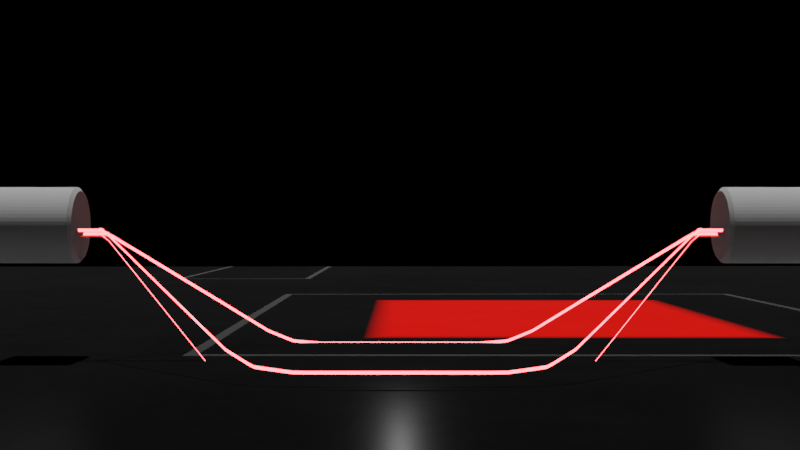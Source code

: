 # Source: elec.blend  (saved by Blender 2.83.20; exported with 4.5.12 LTS)
import bpy
from mathutils import Matrix  # noqa: F401  (used for matrix-valued properties, if any)

bpy.ops.wm.read_factory_settings(use_empty=True)
scene = bpy.context.scene
scene.name = 'Scene'

# ---- collections
col_collection = bpy.data.collections.new('Collection'); scene.collection.children.link(col_collection)

# ---- materials (node trees are filled in below, after node groups)
mat_shadeless_009 = bpy.data.materials.new('shadeless.009')
mat_shadeless_009.use_transparent_shadow = False
mat_procedural_abstract_sci_fi_panels = bpy.data.materials.new('Procedural Abstract Sci-Fi Panels')
mat_procedural_abstract_sci_fi_panels.displacement_method = 'BOTH'
mat_procedural_abstract_sci_fi_panels.alpha_threshold = 0.0
mat_procedural_abstract_sci_fi_panels.use_transparent_shadow = False
mat_procedural_abstract_sci_fi_panels.line_color = (0.0, 0.0, 0.0, 1.0)

# ---- material node trees
mat_shadeless_009.use_nodes = True; mat_shadeless_009.node_tree.nodes.clear()
_N = mat_shadeless_009.node_tree.nodes; _L = mat_shadeless_009.node_tree.links
n0 = _N.new('ShaderNodeOutputMaterial'); n0.name = 'Material Output'; n0.location = (300, 300)
n1 = _N.new('ShaderNodeLightPath'); n1.name = 'Light Path'; n1.location = (-300, 400)
n2 = _N.new('ShaderNodeEmission'); n2.name = 'Emission'; n2.location = (-300, 0)
n2.inputs[0].default_value = (1.0, 0.02866, 0.0328, 1.0)
n2.inputs[1].default_value = 30.0
n3 = _N.new('ShaderNodeMixShader'); n3.name = 'Mix Shader'; n3.location = (0, 250)
_L.new(n1.outputs[0], n3.inputs[0])
_L.new(n2.outputs[0], n3.inputs[2])
_L.new(n3.outputs[0], n0.inputs[0])
n0.is_active_output = True
mat_procedural_abstract_sci_fi_panels.use_nodes = True; mat_procedural_abstract_sci_fi_panels.node_tree.nodes.clear()
_N = mat_procedural_abstract_sci_fi_panels.node_tree.nodes; _L = mat_procedural_abstract_sci_fi_panels.node_tree.links
n0 = _N.new('ShaderNodeDisplacement'); n0.name = 'Displacement'; n0.location = (736, 192)
n0.inputs[2].default_value = 0.2
n1 = _N.new('ShaderNodeTexVoronoi'); n1.name = 'Voronoi Texture'; n1.location = (574, 167)
n1.distance = 'CHEBYCHEV'
n1.inputs[2].default_value = 2.8
n1.inputs[6].default_value = 0.0
n2 = _N.new('ShaderNodeBsdfPrincipled'); n2.name = 'Principled BSDF'; n2.location = (493, 310)
n2.distribution = 'GGX'
n2.subsurface_method = 'BURLEY'
n2.inputs[1].default_value = 1.0
n2.inputs[2].default_value = 0.3
n2.inputs[3].default_value = 1.45
n2.inputs[13].default_value = 0.5682
n2.inputs[28].default_value = 1.0
n3 = _N.new('ShaderNodeValToRGB'); n3.name = 'ColorRamp'; n3.location = (-42, 65)
while len(n3.color_ramp.elements) > 1: n3.color_ramp.elements.remove(n3.color_ramp.elements[-1])
n3.color_ramp.elements[0].position = 0.5864; n3.color_ramp.elements[0].color = (0.0, 0.0, 0.0, 1.0)
_e = n3.color_ramp.elements.new(0.6045); _e.color = (1.0, 0.003214, 0.0, 1.0)
n4 = _N.new('ShaderNodeTexVoronoi'); n4.name = 'Voronoi Texture.001'; n4.location = (-395, 226)
n4.width = 241
n4.distance = 'CHEBYCHEV'
n4.inputs[2].default_value = 2.8
n4.inputs[6].default_value = 0.0
n5 = _N.new('ShaderNodeValToRGB'); n5.name = 'ColorRamp.001'; n5.location = (-47, 312)
n5.color_ramp.interpolation = 'CONSTANT'
while len(n5.color_ramp.elements) > 1: n5.color_ramp.elements.remove(n5.color_ramp.elements[-1])
n5.color_ramp.elements[0].position = 0.0; n5.color_ramp.elements[0].color = (0.0, 0.0, 0.0, 1.0)
_e = n5.color_ramp.elements.new(0.0); _e.color = (0.0, 0.0, 0.0, 1.0)
_e = n5.color_ramp.elements.new(0.4864); _e.color = (1.0, 0.9687, 0.8784, 1.0)
_e = n5.color_ramp.elements.new(0.4955); _e.color = (0.0, 0.0, 0.0, 1.0)
n6 = _N.new('ShaderNodeOutputMaterial'); n6.name = 'Material Output'; n6.location = (1099, 298)
n7 = _N.new('ShaderNodeMix'); n7.name = 'Mix'; n7.location = (273, 387)
n7.data_type = 'RGBA'
n7.blend_type = 'ADD'
n7.inputs[0].default_value = 0.2833
n8 = _N.new('ShaderNodeTexNoise'); n8.name = 'Noise Texture'; n8.location = (-137, -214)
n8.inputs[2].default_value = -1.1
n8.inputs[3].default_value = 11.7
n8.inputs[4].default_value = 1.0
_L.new(n2.outputs[0], n6.inputs[0])
_L.new(n0.outputs[0], n6.inputs[2])
_L.new(n1.outputs[1], n0.inputs[0])
_L.new(n4.outputs[0], n3.inputs[0])
_L.new(n3.outputs[0], n2.inputs[27])
_L.new(n4.outputs[0], n5.inputs[0])
_L.new(n5.outputs[0], n7.inputs[6])
_L.new(n7.outputs[2], n2.inputs[0])
_L.new(n8.outputs[0], n7.inputs[7])
n6.is_active_output = True

# ---- world
world_world = bpy.data.worlds.new('World'); scene.world = world_world
world_world.use_nodes = True; world_world.node_tree.nodes.clear()
_N = world_world.node_tree.nodes; _L = world_world.node_tree.links
n0 = _N.new('ShaderNodeOutputWorld'); n0.name = 'World Output'; n0.location = (300, 300)
n1 = _N.new('ShaderNodeBackground'); n1.name = 'Background'; n1.location = (10, 300)
n1.inputs[0].default_value = (0.0, 0.0, 0.0, 1.0)
_L.new(n1.outputs[0], n0.inputs[0])
n0.is_active_output = True
world_world.color = (0.05088, 0.05088, 0.05088)
world_world.use_sun_shadow = False
world_world.sun_shadow_jitter_overblur = 0.0

# ---- cameras
cam_camera_004 = bpy.data.cameras.new('Camera.004')

# ---- lights
light_point_006 = bpy.data.lights.new('Point.006', 'POINT')
light_point_006.transmission_factor = 0.0
light_point_006.energy = 3.033
light_point_006.shadow_soft_size = 0.025
light_point_006.shadow_maximum_resolution = 0.006
light_point_006.use_absolute_resolution = True
light_sun_001 = bpy.data.lights.new('Sun.001', 'SUN')
light_sun_001.transmission_factor = 0.0
light_sun_001.energy = 1.5
light_sun_001.shadow_soft_size = 0.0125

# ---- meshes
me_plane_018 = bpy.data.meshes.new('Plane.018')
me_plane_018.from_pydata([(-3.0, 0.0, 0.0), (3.0, 0.0, 0.0), (0.0, 0.0, 0.0), (-1.5, 0.0, 0.0), (1.5, 0.0, 0.0), (-2.25, 0.0, 0.0), (0.75, 0.0, 0.0), (-0.75, 0.0, 0.0), (2.25, 0.0, 0.0), (-2.625, 0.0, 0.0), (0.375, 0.0, 0.0), (-1.125, 0.0, 0.0), (1.875, 0.0, 0.0), (-1.875, 0.0, 0.0), (1.125, 0.0, 0.0), (-0.375, 0.0, 0.0), (2.625, 0.0, 0.0), (-2.812, 0.0, 0.0), (0.1875, 0.0, 0.0), (-1.312, 0.0, 0.0), (1.688, 0.0, 0.0), (-2.062, 0.0, 0.0), (0.9375, 0.0, 0.0), (-0.5625, 0.0, 0.0), (2.438, 0.0, 0.0), (-2.438, 0.0, 0.0), (0.5625, 0.0, 0.0), (-0.9375, 0.0, 0.0), (2.062, 0.0, 0.0), (-1.688, 0.0, 0.0), (1.312, 0.0, 0.0), (-0.1875, 0.0, 0.0), (2.812, 0.0, 0.0), (-2.906, 0.0, 0.0), (0.09375, 0.0, 0.0), (-1.406, 0.0, 0.0), (1.594, 0.0, 0.0), (-2.156, 0.0, 0.0), (0.8438, 0.0, 0.0), (-0.6562, 0.0, 0.0), (2.344, 0.0, 0.0), (-2.531, 0.0, 0.0), (0.4688, 0.0, 0.0), (-1.031, 0.0, 0.0), (1.969, 0.0, 0.0), (-1.781, 0.0, 0.0), (1.219, 0.0, 0.0), (-0.2812, 0.0, 0.0), (2.719, 0.0, 0.0), (-2.719, 0.0, 0.0), (0.2812, 0.0, 0.0), (-1.219, 0.0, 0.0), (1.781, 0.0, 0.0), (-1.969, 0.0, 0.0), (1.031, 0.0, 0.0), (-0.4688, 0.0, 0.0), (2.531, 0.0, 0.0), (-2.344, 0.0, 0.0), (0.6562, 0.0, 0.0), (-0.8438, 0.0, 0.0), (2.156, 0.0, 0.0), (-1.594, 0.0, 0.0), (1.406, 0.0, 0.0), (-0.09375, 0.0, 0.0), (2.906, 0.0, 0.0), (-3.0, 0.03348, 0.0), (3.0, 0.03348, 0.0), (0.0, 0.03348, 0.0), (-1.5, 0.03348, 0.0), (1.5, 0.03348, 0.0), (-2.25, 0.03348, 0.0), (0.75, 0.03348, 0.0), (-0.75, 0.03348, 0.0), (2.25, 0.03348, 0.0), (-2.625, 0.03348, 0.0), (0.375, 0.03348, 0.0), (-1.125, 0.03348, 0.0), (1.875, 0.03348, 0.0), (-1.875, 0.03348, 0.0), (1.125, 0.03348, 0.0), (-0.375, 0.03348, 0.0), (2.625, 0.03348, 0.0), (-2.812, 0.03348, 0.0), (0.1875, 0.03348, 0.0), (-1.312, 0.03348, 0.0), (1.688, 0.03348, 0.0), (-2.062, 0.03348, 0.0), (0.9375, 0.03348, 0.0), (-0.5625, 0.03348, 0.0), (2.438, 0.03348, 0.0), (-2.438, 0.03348, 0.0), (0.5625, 0.03348, 0.0), (-0.9375, 0.03348, 0.0), (2.062, 0.03348, 0.0), (-1.688, 0.03348, 0.0), (1.312, 0.03348, 0.0), (-0.1875, 0.03348, 0.0), (2.812, 0.03348, 0.0), (-2.906, 0.03348, 0.0), (0.09375, 0.03348, 0.0), (-1.406, 0.03348, 0.0), (1.594, 0.03348, 0.0), (-2.156, 0.03348, 0.0), (0.8438, 0.03348, 0.0), (-0.6562, 0.03348, 0.0), (2.344, 0.03348, 0.0), (-2.531, 0.03348, 0.0), (0.4688, 0.03348, 0.0), (-1.031, 0.03348, 0.0), (1.969, 0.03348, 0.0), (-1.781, 0.03348, 0.0), (1.219, 0.03348, 0.0), (-0.2812, 0.03348, 0.0), (2.719, 0.03348, 0.0), (-2.719, 0.03348, 0.0), (0.2812, 0.03348, 0.0), (-1.219, 0.03348, 0.0), (1.781, 0.03348, 0.0), (-1.969, 0.03348, 0.0), (1.031, 0.03348, 0.0), (-0.4688, 0.03348, 0.0), (2.531, 0.03348, 0.0), (-2.344, 0.03348, 0.0), (0.6562, 0.03348, 0.0), (-0.8438, 0.03348, 0.0), (2.156, 0.03348, 0.0), (-1.594, 0.03348, 0.0), (1.406, 0.03348, 0.0), (-0.09375, 0.03348, 0.0), (2.906, 0.03348, 0.0)], [], [(5, 57, 122, 70), (63, 31, 96, 128), (37, 5, 70, 102), (6, 58, 123, 71), (64, 32, 97, 129), (38, 6, 71, 103), (7, 59, 124, 72), (17, 33, 98, 82), (39, 7, 72, 104), (8, 60, 125, 73), (18, 34, 99, 83), (40, 8, 73, 105), (3, 61, 126, 68), (19, 35, 100, 84), (41, 9, 74, 106), (4, 62, 127, 69), (20, 36, 101, 85), (42, 10, 75, 107), (2, 63, 128, 67), (21, 37, 102, 86), (43, 11, 76, 108), (1, 64, 129, 66), (22, 38, 103, 87), (44, 12, 77, 109), (23, 39, 104, 88), (45, 13, 78, 110), (24, 40, 105, 89), (46, 14, 79, 111), (25, 41, 106, 90), (47, 15, 80, 112), (26, 42, 107, 91), (48, 16, 81, 113), (27, 43, 108, 92), (49, 17, 82, 114), (28, 44, 109, 93), (50, 18, 83, 115), (29, 45, 110, 94), (51, 19, 84, 116), (30, 46, 111, 95), (52, 20, 85, 117), (31, 47, 112, 96), (53, 21, 86, 118), (32, 48, 113, 97), (54, 22, 87, 119), (9, 49, 114, 74), (55, 23, 88, 120), (10, 50, 115, 75), (56, 24, 89, 121), (11, 51, 116, 76), (57, 25, 90, 122), (12, 52, 117, 77), (58, 26, 91, 123), (13, 53, 118, 78), (59, 27, 92, 124), (33, 0, 65, 98), (14, 54, 119, 79), (60, 28, 93, 125), (34, 2, 67, 99), (15, 55, 120, 80), (61, 29, 94, 126), (35, 3, 68, 100), (16, 56, 121, 81), (62, 30, 95, 127), (36, 4, 69, 101)])
_uv = me_plane_018.uv_layers.new(name='UVMap')
_uv.uv.foreach_set('vector', [0.0, 0.0, 0.0, 0.0, 0.0, 0.0, 0.0, 0.0, 0.0, 0.0, 0.0, 0.0, 0.0, 0.0, 0.0, 0.0, 0.0, 0.0, 0.0, 0.0, 0.0, 0.0, 0.0, 0.0, 0.0, 0.0, 0.0, 0.0, 0.0, 0.0, 0.0, 0.0, 0.0, 0.0, 0.0, 0.0, 0.0, 0.0, 0.0, 0.0, 0.0, 0.0, 0.0, 0.0, 0.0, 0.0, 0.0, 0.0, 0.0, 0.0, 0.0, 0.0, 0.0, 0.0, 0.0, 0.0, 0.0, 0.0, 0.0, 0.0, 0.0, 0.0, 0.0, 0.0, 0.0, 0.0, 0.0, 0.0, 0.0, 0.0, 0.0, 0.0, 0.0, 0.0, 0.0, 0.0, 0.0, 0.0, 0.0, 0.0, 0.0, 0.0, 0.0, 0.0, 0.0, 0.0, 0.0, 0.0, 0.0, 0.0, 0.0, 0.0, 0.0, 0.0, 0.0, 0.0, 0.0, 0.0, 0.0, 0.0, 0.0, 0.0, 0.0, 0.0, 0.0, 0.0, 0.0, 0.0, 0.0, 0.0, 0.0, 0.0, 0.0, 0.0, 0.0, 0.0, 0.0, 0.0, 0.0, 0.0, 0.0, 0.0, 0.0, 0.0, 0.0, 0.0, 0.0, 0.0, 0.0, 0.0, 0.0, 0.0, 0.0, 0.0, 0.0, 0.0, 0.0, 0.0, 0.0, 0.0, 0.0, 0.0, 0.0, 0.0, 0.0, 0.0, 0.0, 0.0, 0.0, 0.0, 0.0, 0.0, 0.0, 0.0, 0.0, 0.0, 0.0, 0.0, 0.0, 0.0, 0.0, 0.0, 0.0, 0.0, 0.0, 0.0, 0.0, 0.0, 0.0, 0.0, 0.0, 0.0, 0.0, 0.0, 0.0, 0.0, 0.0, 0.0, 0.0, 0.0, 0.0, 0.0, 0.0, 0.0, 0.0, 0.0, 0.0, 0.0, 0.0, 0.0, 0.0, 0.0, 0.0, 0.0, 0.0, 0.0, 0.0, 0.0, 0.0, 0.0, 0.0, 0.0, 0.0, 0.0, 0.0, 0.0, 0.0, 0.0, 0.0, 0.0, 0.0, 0.0, 0.0, 0.0, 0.0, 0.0, 0.0, 0.0, 0.0, 0.0, 0.0, 0.0, 0.0, 0.0, 0.0, 0.0, 0.0, 0.0, 0.0, 0.0, 0.0, 0.0, 0.0, 0.0, 0.0, 0.0, 0.0, 0.0, 0.0, 0.0, 0.0, 0.0, 0.0, 0.0, 0.0, 0.0, 0.0, 0.0, 0.0, 0.0, 0.0, 0.0, 0.0, 0.0, 0.0, 0.0, 0.0, 0.0, 0.0, 0.0, 0.0, 0.0, 0.0, 0.0, 0.0, 0.0, 0.0, 0.0, 0.0, 0.0, 0.0, 0.0, 0.0, 0.0, 0.0, 0.0, 0.0, 0.0, 0.0, 0.0, 0.0, 0.0, 0.0, 0.0, 0.0, 0.0, 0.0, 0.0, 0.0, 0.0, 0.0, 0.0, 0.0, 0.0, 0.0, 0.0, 0.0, 0.0, 0.0, 0.0, 0.0, 0.0, 0.0, 0.0, 0.0, 0.0, 0.0, 0.0, 0.0, 0.0, 0.0, 0.0, 0.0, 0.0, 0.0, 0.0, 0.0, 0.0, 0.0, 0.0, 0.0, 0.0, 0.0, 0.0, 0.0, 0.0, 0.0, 0.0, 0.0, 0.0, 0.0, 0.0, 0.0, 0.0, 0.0, 0.0, 0.0, 0.0, 0.0, 0.0, 0.0, 0.0, 0.0, 0.0, 0.0, 0.0, 0.0, 0.0, 0.0, 0.0, 0.0, 0.0, 0.0, 0.0, 0.0, 0.0, 0.0, 0.0, 0.0, 0.0, 0.0, 0.0, 0.0, 0.0, 0.0, 0.0, 0.0, 0.0, 0.0, 0.0, 0.0, 0.0, 0.0, 0.0, 0.0, 0.0, 0.0, 0.0, 0.0, 0.0, 0.0, 0.0, 0.0, 0.0, 0.0, 0.0, 0.0, 0.0, 0.0, 0.0, 0.0, 0.0, 0.0, 0.0, 0.0, 0.0, 0.0, 0.0, 0.0, 0.0, 0.0, 0.0, 0.0, 0.0, 0.0, 0.0, 0.0, 0.0, 0.0, 0.0, 0.0, 0.0, 0.0, 0.0, 0.0, 0.0, 0.0, 0.0, 0.0, 0.0, 0.0, 0.0, 0.0, 0.0, 0.0, 0.0, 0.0, 0.0, 0.0, 0.0, 0.0, 0.0, 0.0, 0.0, 0.0, 0.0, 0.0, 0.0, 0.0, 0.0, 0.0, 0.0, 0.0, 0.0, 0.0, 0.0, 0.0, 0.0, 0.0, 0.0, 0.0, 0.0, 0.0, 0.0, 0.0, 0.0, 0.0, 0.0, 0.0, 0.0, 0.0, 0.0, 0.0, 0.0, 0.0, 0.0, 0.0, 0.0, 0.0, 0.0, 0.0, 0.0, 0.0, 0.0, 0.0, 0.0, 0.0, 0.0, 0.0, 0.0, 0.0, 0.0, 0.0, 0.0, 0.0, 0.0, 0.0, 0.0, 0.0, 0.0, 0.0, 0.0, 0.0, 0.0, 0.0, 0.0, 0.0, 0.0, 0.0, 0.0, 0.0, 0.0, 0.0, 0.0, 0.0, 0.0, 0.0, 0.0, 0.0, 0.0, 0.0, 0.0])
me_plane_018.materials.append(mat_shadeless_009)
me_plane_018.use_remesh_fix_poles = True
me_plane_018.use_remesh_preserve_attributes = False
me_plane_018.use_mirror_vertex_groups = False
me_plane_018.update()
me_cylinder_018 = bpy.data.meshes.new('Cylinder.018')
me_cylinder_018.from_pydata([(0.0, 0.33, -0.33), (2.372e-05, 0.2969, 0.3597), (0.03235, 0.3284, -0.33), (0.02912, 0.2955, 0.3597), (0.06438, 0.3237, -0.33), (0.05794, 0.2912, 0.3597), (0.09579, 0.3158, -0.33), (0.0862, 0.2841, 0.3597), (0.1263, 0.3049, -0.33), (0.1136, 0.2743, 0.3597), (0.1556, 0.291, -0.33), (0.14, 0.2618, 0.3597), (0.1833, 0.2744, -0.33), (0.165, 0.2469, 0.3597), (0.2093, 0.2551, -0.33), (0.1884, 0.2295, 0.3597), (0.2333, 0.2333, -0.33), (0.21, 0.2099, 0.3597), (0.2551, 0.2093, -0.33), (0.2295, 0.1883, 0.3597), (0.2744, 0.1833, -0.33), (0.2469, 0.1649, 0.3597), (0.291, 0.1556, -0.33), (0.2619, 0.14, 0.3597), (0.3049, 0.1263, -0.33), (0.2743, 0.1136, 0.3597), (0.3158, 0.09579, -0.33), (0.2841, 0.08618, 0.3597), (0.3237, 0.06438, -0.33), (0.2912, 0.05792, 0.3597), (0.3284, 0.03235, -0.33), (0.2955, 0.0291, 0.3597), (0.33, -5.376e-08, -0.33), (0.2969, -5.383e-08, 0.3597), (0.3284, -0.03235, -0.33), (0.2955, -0.0291, 0.3597), (0.3237, -0.06438, -0.33), (0.2912, -0.05792, 0.3597), (0.3158, -0.09579, -0.33), (0.2841, -0.08618, 0.3597), (0.3049, -0.1263, -0.33), (0.2743, -0.1136, 0.3597), (0.291, -0.1556, -0.33), (0.2619, -0.14, 0.3597), (0.2744, -0.1833, -0.33), (0.2469, -0.1649, 0.3597), (0.2551, -0.2093, -0.33), (0.2295, -0.1883, 0.3597), (0.2333, -0.2333, -0.33), (0.21, -0.2099, 0.3597), (0.2093, -0.2551, -0.33), (0.1884, -0.2295, 0.3597), (0.1833, -0.2744, -0.33), (0.165, -0.2469, 0.3597), (0.1556, -0.291, -0.33), (0.14, -0.2618, 0.3597), (0.1263, -0.3049, -0.33), (0.1136, -0.2743, 0.3597), (0.09579, -0.3158, -0.33), (0.0862, -0.2841, 0.3597), (0.06438, -0.3237, -0.33), (0.05794, -0.2912, 0.3597), (0.03235, -0.3284, -0.33), (0.02912, -0.2955, 0.3597), (-2.649e-07, -0.33, -0.33), (2.344e-05, -0.2969, 0.3597), (-0.03235, -0.3284, -0.33), (-0.02908, -0.2955, 0.3597), (-0.06438, -0.3237, -0.33), (-0.0579, -0.2912, 0.3597), (-0.09579, -0.3158, -0.33), (-0.08616, -0.2841, 0.3597), (-0.1263, -0.3049, -0.33), (-0.1136, -0.2743, 0.3597), (-0.1556, -0.291, -0.33), (-0.1399, -0.2618, 0.3597), (-0.1833, -0.2744, -0.33), (-0.1649, -0.2468, 0.3597), (-0.2094, -0.2551, -0.33), (-0.1883, -0.2295, 0.3597), (-0.2333, -0.2333, -0.33), (-0.2099, -0.2099, 0.3597), (-0.2551, -0.2093, -0.33), (-0.2295, -0.1883, 0.3597), (-0.2744, -0.1833, -0.33), (-0.2468, -0.1649, 0.3597), (-0.291, -0.1556, -0.33), (-0.2618, -0.14, 0.3597), (-0.3049, -0.1263, -0.33), (-0.2743, -0.1136, 0.3597), (-0.3158, -0.09579, -0.33), (-0.2841, -0.08618, 0.3597), (-0.3237, -0.06438, -0.33), (-0.2912, -0.05792, 0.3597), (-0.3284, -0.03235, -0.33), (-0.2954, -0.0291, 0.3597), (-0.33, -1.534e-07, -0.33), (-0.2969, -1.534e-07, 0.3597), (-0.3284, 0.03235, -0.33), (-0.2954, 0.0291, 0.3597), (-0.3237, 0.06438, -0.33), (-0.2912, 0.05792, 0.3597), (-0.3158, 0.09579, -0.33), (-0.2841, 0.08618, 0.3597), (-0.3049, 0.1263, -0.33), (-0.2743, 0.1136, 0.3597), (-0.291, 0.1556, -0.33), (-0.2618, 0.1399, 0.3597), (-0.2744, 0.1833, -0.33), (-0.2468, 0.1649, 0.3597), (-0.2551, 0.2093, -0.33), (-0.2295, 0.1883, 0.3597), (-0.2333, 0.2333, -0.33), (-0.2099, 0.2099, 0.3597), (-0.2094, 0.2551, -0.33), (-0.1883, 0.2295, 0.3597), (-0.1833, 0.2744, -0.33), (-0.1649, 0.2468, 0.3597), (-0.1556, 0.291, -0.33), (-0.1399, 0.2618, 0.3597), (-0.1263, 0.3049, -0.33), (-0.1136, 0.2743, 0.3597), (-0.09579, 0.3158, -0.33), (-0.08616, 0.2841, 0.3597), (-0.06438, 0.3237, -0.33), (-0.0579, 0.2912, 0.3597), (-0.03235, 0.3284, -0.33), (-0.02908, 0.2955, 0.3597), (0.03235, 0.3284, 0.33), (0.0, 0.33, 0.33), (0.06438, 0.3237, 0.33), (0.09579, 0.3158, 0.33), (0.1263, 0.3049, 0.33), (0.1556, 0.291, 0.33), (0.1833, 0.2744, 0.33), (0.2093, 0.2551, 0.33), (0.2333, 0.2333, 0.33), (0.2551, 0.2093, 0.33), (0.2744, 0.1833, 0.33), (0.291, 0.1556, 0.33), (0.3049, 0.1263, 0.33), (0.3158, 0.09579, 0.33), (0.3237, 0.06438, 0.33), (0.3284, 0.03235, 0.33), (0.33, -5.376e-08, 0.33), (0.3284, -0.03235, 0.33), (0.3237, -0.06438, 0.33), (0.3158, -0.09579, 0.33), (0.3049, -0.1263, 0.33), (0.291, -0.1556, 0.33), (0.2744, -0.1833, 0.33), (0.2551, -0.2093, 0.33), (0.2333, -0.2333, 0.33), (0.2093, -0.2551, 0.33), (0.1833, -0.2744, 0.33), (0.1556, -0.291, 0.33), (0.1263, -0.3049, 0.33), (0.09579, -0.3158, 0.33), (0.06438, -0.3237, 0.33), (0.03235, -0.3284, 0.33), (-2.649e-07, -0.33, 0.33), (-0.03235, -0.3284, 0.33), (-0.06438, -0.3237, 0.33), (-0.09579, -0.3158, 0.33), (-0.1263, -0.3049, 0.33), (-0.1556, -0.291, 0.33), (-0.1833, -0.2744, 0.33), (-0.2094, -0.2551, 0.33), (-0.2333, -0.2333, 0.33), (-0.2551, -0.2093, 0.33), (-0.2744, -0.1833, 0.33), (-0.291, -0.1556, 0.33), (-0.3049, -0.1263, 0.33), (-0.3158, -0.09579, 0.33), (-0.3237, -0.06438, 0.33), (-0.3284, -0.03235, 0.33), (-0.33, -1.534e-07, 0.33), (-0.3284, 0.03235, 0.33), (-0.3237, 0.06438, 0.33), (-0.3158, 0.09579, 0.33), (-0.3049, 0.1263, 0.33), (-0.291, 0.1556, 0.33), (-0.2744, 0.1833, 0.33), (-0.2551, 0.2093, 0.33), (-0.2333, 0.2333, 0.33), (-0.2094, 0.2551, 0.33), (-0.1833, 0.2744, 0.33), (-0.1556, 0.291, 0.33), (-0.1263, 0.3049, 0.33), (-0.09579, 0.3158, 0.33), (-0.06438, 0.3237, 0.33), (-0.03235, 0.3284, 0.33)], [], [(0, 129, 128, 2), (2, 128, 130, 4), (4, 130, 131, 6), (6, 131, 132, 8), (8, 132, 133, 10), (10, 133, 134, 12), (12, 134, 135, 14), (14, 135, 136, 16), (16, 136, 137, 18), (18, 137, 138, 20), (20, 138, 139, 22), (22, 139, 140, 24), (24, 140, 141, 26), (26, 141, 142, 28), (28, 142, 143, 30), (30, 143, 144, 32), (32, 144, 145, 34), (34, 145, 146, 36), (36, 146, 147, 38), (38, 147, 148, 40), (40, 148, 149, 42), (42, 149, 150, 44), (44, 150, 151, 46), (46, 151, 152, 48), (48, 152, 153, 50), (50, 153, 154, 52), (52, 154, 155, 54), (54, 155, 156, 56), (56, 156, 157, 58), (58, 157, 158, 60), (60, 158, 159, 62), (62, 159, 160, 64), (64, 160, 161, 66), (66, 161, 162, 68), (68, 162, 163, 70), (70, 163, 164, 72), (72, 164, 165, 74), (74, 165, 166, 76), (76, 166, 167, 78), (78, 167, 168, 80), (80, 168, 169, 82), (82, 169, 170, 84), (84, 170, 171, 86), (86, 171, 172, 88), (88, 172, 173, 90), (90, 173, 174, 92), (92, 174, 175, 94), (94, 175, 176, 96), (96, 176, 177, 98), (98, 177, 178, 100), (100, 178, 179, 102), (102, 179, 180, 104), (104, 180, 181, 106), (106, 181, 182, 108), (108, 182, 183, 110), (110, 183, 184, 112), (112, 184, 185, 114), (114, 185, 186, 116), (116, 186, 187, 118), (118, 187, 188, 120), (120, 188, 189, 122), (122, 189, 190, 124), (3, 1, 127, 125, 123, 121, 119, 117, 115, 113, 111, 109, 107, 105, 103, 101, 99, 97, 95, 93, 91, 89, 87, 85, 83, 81, 79, 77, 75, 73, 71, 69, 67, 65, 63, 61, 59, 57, 55, 53, 51, 49, 47, 45, 43, 41, 39, 37, 35, 33, 31, 29, 27, 25, 23, 21, 19, 17, 15, 13, 11, 9, 7, 5), (124, 190, 191, 126), (126, 191, 129, 0), (0, 2, 4, 6, 8, 10, 12, 14, 16, 18, 20, 22, 24, 26, 28, 30, 32, 34, 36, 38, 40, 42, 44, 46, 48, 50, 52, 54, 56, 58, 60, 62, 64, 66, 68, 70, 72, 74, 76, 78, 80, 82, 84, 86, 88, 90, 92, 94, 96, 98, 100, 102, 104, 106, 108, 110, 112, 114, 116, 118, 120, 122, 124, 126), (1, 3, 128, 129), (3, 5, 130, 128), (5, 7, 131, 130), (7, 9, 132, 131), (9, 11, 133, 132), (11, 13, 134, 133), (13, 15, 135, 134), (15, 17, 136, 135), (17, 19, 137, 136), (19, 21, 138, 137), (21, 23, 139, 138), (23, 25, 140, 139), (25, 27, 141, 140), (27, 29, 142, 141), (29, 31, 143, 142), (31, 33, 144, 143), (33, 35, 145, 144), (35, 37, 146, 145), (37, 39, 147, 146), (39, 41, 148, 147), (41, 43, 149, 148), (43, 45, 150, 149), (45, 47, 151, 150), (47, 49, 152, 151), (49, 51, 153, 152), (51, 53, 154, 153), (53, 55, 155, 154), (55, 57, 156, 155), (57, 59, 157, 156), (59, 61, 158, 157), (61, 63, 159, 158), (63, 65, 160, 159), (65, 67, 161, 160), (67, 69, 162, 161), (69, 71, 163, 162), (71, 73, 164, 163), (73, 75, 165, 164), (75, 77, 166, 165), (77, 79, 167, 166), (79, 81, 168, 167), (81, 83, 169, 168), (83, 85, 170, 169), (85, 87, 171, 170), (87, 89, 172, 171), (89, 91, 173, 172), (91, 93, 174, 173), (93, 95, 175, 174), (95, 97, 176, 175), (97, 99, 177, 176), (99, 101, 178, 177), (101, 103, 179, 178), (103, 105, 180, 179), (105, 107, 181, 180), (107, 109, 182, 181), (109, 111, 183, 182), (111, 113, 184, 183), (113, 115, 185, 184), (115, 117, 186, 185), (117, 119, 187, 186), (119, 121, 188, 187), (121, 123, 189, 188), (123, 125, 190, 189), (125, 127, 191, 190), (127, 1, 129, 191)])
_uv = me_cylinder_018.uv_layers.new(name='UVMap')
_uv.uv.foreach_set('vector', [1.0, 0.5, 1.0, 1.0, 0.9844, 1.0, 0.9844, 0.5, 0.9844, 0.5, 0.9844, 1.0, 0.9688, 1.0, 0.9688, 0.5, 0.9688, 0.5, 0.9688, 1.0, 0.9531, 1.0, 0.9531, 0.5, 0.9531, 0.5, 0.9531, 1.0, 0.9375, 1.0, 0.9375, 0.5, 0.9375, 0.5, 0.9375, 1.0, 0.9219, 1.0, 0.9219, 0.5, 0.9219, 0.5, 0.9219, 1.0, 0.9062, 1.0, 0.9062, 0.5, 0.9062, 0.5, 0.9062, 1.0, 0.8906, 1.0, 0.8906, 0.5, 0.8906, 0.5, 0.8906, 1.0, 0.875, 1.0, 0.875, 0.5, 0.875, 0.5, 0.875, 1.0, 0.8594, 1.0, 0.8594, 0.5, 0.8594, 0.5, 0.8594, 1.0, 0.8438, 1.0, 0.8438, 0.5, 0.8438, 0.5, 0.8438, 1.0, 0.8281, 1.0, 0.8281, 0.5, 0.8281, 0.5, 0.8281, 1.0, 0.8125, 1.0, 0.8125, 0.5, 0.8125, 0.5, 0.8125, 1.0, 0.7969, 1.0, 0.7969, 0.5, 0.7969, 0.5, 0.7969, 1.0, 0.7812, 1.0, 0.7812, 0.5, 0.7812, 0.5, 0.7812, 1.0, 0.7656, 1.0, 0.7656, 0.5, 0.7656, 0.5, 0.7656, 1.0, 0.75, 1.0, 0.75, 0.5, 0.75, 0.5, 0.75, 1.0, 0.7344, 1.0, 0.7344, 0.5, 0.7344, 0.5, 0.7344, 1.0, 0.7188, 1.0, 0.7188, 0.5, 0.7188, 0.5, 0.7188, 1.0, 0.7031, 1.0, 0.7031, 0.5, 0.7031, 0.5, 0.7031, 1.0, 0.6875, 1.0, 0.6875, 0.5, 0.6875, 0.5, 0.6875, 1.0, 0.6719, 1.0, 0.6719, 0.5, 0.6719, 0.5, 0.6719, 1.0, 0.6562, 1.0, 0.6562, 0.5, 0.6562, 0.5, 0.6562, 1.0, 0.6406, 1.0, 0.6406, 0.5, 0.6406, 0.5, 0.6406, 1.0, 0.625, 1.0, 0.625, 0.5, 0.625, 0.5, 0.625, 1.0, 0.6094, 1.0, 0.6094, 0.5, 0.6094, 0.5, 0.6094, 1.0, 0.5938, 1.0, 0.5938, 0.5, 0.5938, 0.5, 0.5938, 1.0, 0.5781, 1.0, 0.5781, 0.5, 0.5781, 0.5, 0.5781, 1.0, 0.5625, 1.0, 0.5625, 0.5, 0.5625, 0.5, 0.5625, 1.0, 0.5469, 1.0, 0.5469, 0.5, 0.5469, 0.5, 0.5469, 1.0, 0.5312, 1.0, 0.5312, 0.5, 0.5312, 0.5, 0.5312, 1.0, 0.5156, 1.0, 0.5156, 0.5, 0.5156, 0.5, 0.5156, 1.0, 0.5, 1.0, 0.5, 0.5, 0.5, 0.5, 0.5, 1.0, 0.4844, 1.0, 0.4844, 0.5, 0.4844, 0.5, 0.4844, 1.0, 0.4688, 1.0, 0.4688, 0.5, 0.4688, 0.5, 0.4688, 1.0, 0.4531, 1.0, 0.4531, 0.5, 0.4531, 0.5, 0.4531, 1.0, 0.4375, 1.0, 0.4375, 0.5, 0.4375, 0.5, 0.4375, 1.0, 0.4219, 1.0, 0.4219, 0.5, 0.4219, 0.5, 0.4219, 1.0, 0.4062, 1.0, 0.4062, 0.5, 0.4062, 0.5, 0.4062, 1.0, 0.3906, 1.0, 0.3906, 0.5, 0.3906, 0.5, 0.3906, 1.0, 0.375, 1.0, 0.375, 0.5, 0.375, 0.5, 0.375, 1.0, 0.3594, 1.0, 0.3594, 0.5, 0.3594, 0.5, 0.3594, 1.0, 0.3438, 1.0, 0.3438, 0.5, 0.3438, 0.5, 0.3438, 1.0, 0.3281, 1.0, 0.3281, 0.5, 0.3281, 0.5, 0.3281, 1.0, 0.3125, 1.0, 0.3125, 0.5, 0.3125, 0.5, 0.3125, 1.0, 0.2969, 1.0, 0.2969, 0.5, 0.2969, 0.5, 0.2969, 1.0, 0.2812, 1.0, 0.2812, 0.5, 0.2812, 0.5, 0.2812, 1.0, 0.2656, 1.0, 0.2656, 0.5, 0.2656, 0.5, 0.2656, 1.0, 0.25, 1.0, 0.25, 0.5, 0.25, 0.5, 0.25, 1.0, 0.2344, 1.0, 0.2344, 0.5, 0.2344, 0.5, 0.2344, 1.0, 0.2188, 1.0, 0.2188, 0.5, 0.2188, 0.5, 0.2188, 1.0, 0.2031, 1.0, 0.2031, 0.5, 0.2031, 0.5, 0.2031, 1.0, 0.1875, 1.0, 0.1875, 0.5, 0.1875, 0.5, 0.1875, 1.0, 0.1719, 1.0, 0.1719, 0.5, 0.1719, 0.5, 0.1719, 1.0, 0.1562, 1.0, 0.1562, 0.5, 0.1562, 0.5, 0.1562, 1.0, 0.1406, 1.0, 0.1406, 0.5, 0.1406, 0.5, 0.1406, 1.0, 0.125, 1.0, 0.125, 0.5, 0.125, 0.5, 0.125, 1.0, 0.1094, 1.0, 0.1094, 0.5, 0.1094, 0.5, 0.1094, 1.0, 0.09375, 1.0, 0.09375, 0.5, 0.09375, 0.5, 0.09375, 1.0, 0.07812, 1.0, 0.07812, 0.5, 0.07812, 0.5, 0.07812, 1.0, 0.0625, 1.0, 0.0625, 0.5, 0.0625, 0.5, 0.0625, 1.0, 0.04688, 1.0, 0.04688, 0.5, 0.04688, 0.5, 0.04688, 1.0, 0.03125, 1.0, 0.03125, 0.5, 0.2712, 0.4649, 0.25, 0.4659, 0.2288, 0.4649, 0.2079, 0.4618, 0.1873, 0.4566, 0.1674, 0.4495, 0.1482, 0.4404, 0.13, 0.4295, 0.113, 0.4169, 0.09732, 0.4027, 0.08309, 0.387, 0.07047, 0.37, 0.05958, 0.3518, 0.05052, 0.3326, 0.04338, 0.3127, 0.03823, 0.2921, 0.03512, 0.2712, 0.03408, 0.25, 0.03512, 0.2288, 0.03823, 0.2079, 0.04338, 0.1873, 0.05052, 0.1674, 0.05958, 0.1482, 0.07047, 0.13, 0.08309, 0.113, 0.09732, 0.09732, 0.113, 0.0831, 0.13, 0.07047, 0.1482, 0.05958, 0.1674, 0.05052, 0.1873, 0.04338, 0.2079, 0.03823, 0.2288, 0.03512, 0.25, 0.03408, 0.2712, 0.03512, 0.2921, 0.03823, 0.3127, 0.04338, 0.3326, 0.05052, 0.3518, 0.05958, 0.37, 0.07047, 0.387, 0.0831, 0.4027, 0.09732, 0.4169, 0.113, 0.4295, 0.13, 0.4404, 0.1482, 0.4495, 0.1674, 0.4566, 0.1873, 0.4618, 0.2079, 0.4649, 0.2288, 0.4659, 0.25, 0.4649, 0.2712, 0.4618, 0.2921, 0.4566, 0.3127, 0.4495, 0.3326, 0.4404, 0.3518, 0.4295, 0.37, 0.4169, 0.387, 0.4027, 0.4027, 0.387, 0.4169, 0.37, 0.4295, 0.3518, 0.4404, 0.3326, 0.4495, 0.3127, 0.4566, 0.2921, 0.4618, 0.03125, 0.5, 0.03125, 1.0, 0.01562, 1.0, 0.01562, 0.5, 0.01562, 0.5, 0.01562, 1.0, 0.0, 1.0, 0.0, 0.5, 0.75, 0.49, 0.7735, 0.4888, 0.7968, 0.4854, 0.8197, 0.4797, 0.8418, 0.4717, 0.8631, 0.4617, 0.8833, 0.4496, 0.9023, 0.4355, 0.9197, 0.4197, 0.9355, 0.4023, 0.9496, 0.3833, 0.9617, 0.3631, 0.9717, 0.3418, 0.9797, 0.3197, 0.9854, 0.2968, 0.9888, 0.2735, 0.99, 0.25, 0.9888, 0.2265, 0.9854, 0.2032, 0.9797, 0.1803, 0.9717, 0.1582, 0.9617, 0.1369, 0.9496, 0.1167, 0.9355, 0.09775, 0.9197, 0.08029, 0.9023, 0.06448, 0.8833, 0.05045, 0.8631, 0.03834, 0.8418, 0.02827, 0.8197, 0.02033, 0.7968, 0.01461, 0.7735, 0.01116, 0.75, 0.01, 0.7265, 0.01116, 0.7032, 0.01461, 0.6803, 0.02033, 0.6582, 0.02827, 0.6369, 0.03834, 0.6167, 0.05045, 0.5977, 0.06448, 0.5803, 0.08029, 0.5645, 0.09775, 0.5504, 0.1167, 0.5383, 0.1369, 0.5283, 0.1582, 0.5203, 0.1803, 0.5146, 0.2032, 0.5112, 0.2265, 0.51, 0.25, 0.5112, 0.2735, 0.5146, 0.2968, 0.5203, 0.3197, 0.5283, 0.3418, 0.5383, 0.3631, 0.5504, 0.3833, 0.5645, 0.4023, 0.5803, 0.4197, 0.5977, 0.4355, 0.6167, 0.4496, 0.6369, 0.4617, 0.6582, 0.4717, 0.6803, 0.4797, 0.7032, 0.4854, 0.7265, 0.4888, 0.25, 0.4659, 0.2712, 0.4649, 0.2735, 0.4888, 0.25, 0.49, 0.2712, 0.4649, 0.2921, 0.4618, 0.2968, 0.4854, 0.2735, 0.4888, 0.2921, 0.4618, 0.3127, 0.4566, 0.3197, 0.4797, 0.2968, 0.4854, 0.3127, 0.4566, 0.3326, 0.4495, 0.3418, 0.4717, 0.3197, 0.4797, 0.3326, 0.4495, 0.3518, 0.4404, 0.3631, 0.4617, 0.3418, 0.4717, 0.3518, 0.4404, 0.37, 0.4295, 0.3833, 0.4496, 0.3631, 0.4617, 0.37, 0.4295, 0.387, 0.4169, 0.4023, 0.4355, 0.3833, 0.4496, 0.387, 0.4169, 0.4027, 0.4027, 0.4197, 0.4197, 0.4023, 0.4355, 0.4027, 0.4027, 0.4169, 0.387, 0.4355, 0.4023, 0.4197, 0.4197, 0.4169, 0.387, 0.4295, 0.37, 0.4496, 0.3833, 0.4355, 0.4023, 0.4295, 0.37, 0.4404, 0.3518, 0.4617, 0.3631, 0.4496, 0.3833, 0.4404, 0.3518, 0.4495, 0.3326, 0.4717, 0.3418, 0.4617, 0.3631, 0.4495, 0.3326, 0.4566, 0.3127, 0.4797, 0.3197, 0.4717, 0.3418, 0.4566, 0.3127, 0.4618, 0.2921, 0.4854, 0.2968, 0.4797, 0.3197, 0.4618, 0.2921, 0.4649, 0.2712, 0.4888, 0.2735, 0.4854, 0.2968, 0.4649, 0.2712, 0.4659, 0.25, 0.49, 0.25, 0.4888, 0.2735, 0.4659, 0.25, 0.4649, 0.2288, 0.4888, 0.2265, 0.49, 0.25, 0.4649, 0.2288, 0.4618, 0.2079, 0.4854, 0.2032, 0.4888, 0.2265, 0.4618, 0.2079, 0.4566, 0.1873, 0.4797, 0.1803, 0.4854, 0.2032, 0.4566, 0.1873, 0.4495, 0.1674, 0.4717, 0.1582, 0.4797, 0.1803, 0.4495, 0.1674, 0.4404, 0.1482, 0.4617, 0.1369, 0.4717, 0.1582, 0.4404, 0.1482, 0.4295, 0.13, 0.4496, 0.1167, 0.4617, 0.1369, 0.4295, 0.13, 0.4169, 0.113, 0.4355, 0.09775, 0.4496, 0.1167, 0.4169, 0.113, 0.4027, 0.09732, 0.4197, 0.08029, 0.4355, 0.09775, 0.4027, 0.09732, 0.387, 0.0831, 0.4023, 0.06448, 0.4197, 0.08029, 0.387, 0.0831, 0.37, 0.07047, 0.3833, 0.05045, 0.4023, 0.06448, 0.37, 0.07047, 0.3518, 0.05958, 0.3631, 0.03834, 0.3833, 0.05045, 0.3518, 0.05958, 0.3326, 0.05052, 0.3418, 0.02827, 0.3631, 0.03834, 0.3326, 0.05052, 0.3127, 0.04338, 0.3197, 0.02033, 0.3418, 0.02827, 0.3127, 0.04338, 0.2921, 0.03823, 0.2968, 0.01461, 0.3197, 0.02033, 0.2921, 0.03823, 0.2712, 0.03512, 0.2735, 0.01116, 0.2968, 0.01461, 0.2712, 0.03512, 0.25, 0.03408, 0.25, 0.01, 0.2735, 0.01116, 0.25, 0.03408, 0.2288, 0.03512, 0.2265, 0.01116, 0.25, 0.01, 0.2288, 0.03512, 0.2079, 0.03823, 0.2032, 0.01461, 0.2265, 0.01116, 0.2079, 0.03823, 0.1873, 0.04338, 0.1803, 0.02033, 0.2032, 0.01461, 0.1873, 0.04338, 0.1674, 0.05052, 0.1582, 0.02827, 0.1803, 0.02033, 0.1674, 0.05052, 0.1482, 0.05958, 0.1369, 0.03834, 0.1582, 0.02827, 0.1482, 0.05958, 0.13, 0.07047, 0.1167, 0.05045, 0.1369, 0.03834, 0.13, 0.07047, 0.113, 0.0831, 0.09775, 0.06448, 0.1167, 0.05045, 0.113, 0.0831, 0.09732, 0.09732, 0.08029, 0.08029, 0.09775, 0.06448, 0.09732, 0.09732, 0.08309, 0.113, 0.06448, 0.09775, 0.08029, 0.08029, 0.08309, 0.113, 0.07047, 0.13, 0.05045, 0.1167, 0.06448, 0.09775, 0.07047, 0.13, 0.05958, 0.1482, 0.03834, 0.1369, 0.05045, 0.1167, 0.05958, 0.1482, 0.05052, 0.1674, 0.02827, 0.1582, 0.03834, 0.1369, 0.05052, 0.1674, 0.04338, 0.1873, 0.02033, 0.1803, 0.02827, 0.1582, 0.04338, 0.1873, 0.03823, 0.2079, 0.01461, 0.2032, 0.02033, 0.1803, 0.03823, 0.2079, 0.03512, 0.2288, 0.01116, 0.2265, 0.01461, 0.2032, 0.03512, 0.2288, 0.03408, 0.25, 0.01, 0.25, 0.01116, 0.2265, 0.03408, 0.25, 0.03512, 0.2712, 0.01116, 0.2735, 0.01, 0.25, 0.03512, 0.2712, 0.03823, 0.2921, 0.01461, 0.2968, 0.01116, 0.2735, 0.03823, 0.2921, 0.04338, 0.3127, 0.02033, 0.3197, 0.01461, 0.2968, 0.04338, 0.3127, 0.05052, 0.3326, 0.02827, 0.3418, 0.02033, 0.3197, 0.05052, 0.3326, 0.05958, 0.3518, 0.03834, 0.3631, 0.02827, 0.3418, 0.05958, 0.3518, 0.07047, 0.37, 0.05045, 0.3833, 0.03834, 0.3631, 0.07047, 0.37, 0.08309, 0.387, 0.06448, 0.4023, 0.05045, 0.3833, 0.08309, 0.387, 0.09732, 0.4027, 0.08029, 0.4197, 0.06448, 0.4023, 0.09732, 0.4027, 0.113, 0.4169, 0.09775, 0.4355, 0.08029, 0.4197, 0.113, 0.4169, 0.13, 0.4295, 0.1167, 0.4496, 0.09775, 0.4355, 0.13, 0.4295, 0.1482, 0.4404, 0.1369, 0.4617, 0.1167, 0.4496, 0.1482, 0.4404, 0.1674, 0.4495, 0.1582, 0.4717, 0.1369, 0.4617, 0.1674, 0.4495, 0.1873, 0.4566, 0.1803, 0.4797, 0.1582, 0.4717, 0.1873, 0.4566, 0.2079, 0.4618, 0.2032, 0.4854, 0.1803, 0.4797, 0.2079, 0.4618, 0.2288, 0.4649, 0.2265, 0.4888, 0.2032, 0.4854, 0.2288, 0.4649, 0.25, 0.4659, 0.25, 0.49, 0.2265, 0.4888])
me_cylinder_018.use_remesh_fix_poles = True
me_cylinder_018.use_remesh_preserve_attributes = False
me_cylinder_018.use_mirror_vertex_groups = False
me_cylinder_018.update()
me_cylinder_019 = bpy.data.meshes.new('Cylinder.019')
me_cylinder_019.from_pydata([(-2.366e-05, 0.2969, -0.3597), (0.0, 0.33, 0.33), (0.02908, 0.2955, -0.3597), (0.03235, 0.3284, 0.33), (0.0579, 0.2912, -0.3597), (0.06438, 0.3237, 0.33), (0.08616, 0.2841, -0.3597), (0.09579, 0.3158, 0.33), (0.1136, 0.2743, -0.3597), (0.1263, 0.3049, 0.33), (0.1399, 0.2618, -0.3597), (0.1556, 0.291, 0.33), (0.1649, 0.2469, -0.3597), (0.1833, 0.2744, 0.33), (0.1883, 0.2295, -0.3597), (0.2093, 0.2551, 0.33), (0.2099, 0.2099, -0.3597), (0.2333, 0.2333, 0.33), (0.2295, 0.1883, -0.3597), (0.2551, 0.2093, 0.33), (0.2468, 0.1649, -0.3597), (0.2744, 0.1833, 0.33), (0.2618, 0.14, -0.3597), (0.291, 0.1556, 0.33), (0.2743, 0.1136, -0.3597), (0.3049, 0.1263, 0.33), (0.2841, 0.08618, -0.3597), (0.3158, 0.09579, 0.33), (0.2912, 0.05792, -0.3597), (0.3237, 0.06438, 0.33), (0.2954, 0.0291, -0.3597), (0.3284, 0.03235, 0.33), (0.2969, -5.383e-08, -0.3597), (0.33, -5.376e-08, 0.33), (0.2954, -0.0291, -0.3597), (0.3284, -0.03235, 0.33), (0.2912, -0.05792, -0.3597), (0.3237, -0.06438, 0.33), (0.2841, -0.08618, -0.3597), (0.3158, -0.09579, 0.33), (0.2743, -0.1136, -0.3597), (0.3049, -0.1263, 0.33), (0.2618, -0.14, -0.3597), (0.291, -0.1556, 0.33), (0.2468, -0.1649, -0.3597), (0.2744, -0.1833, 0.33), (0.2295, -0.1883, -0.3597), (0.2551, -0.2093, 0.33), (0.2099, -0.2099, -0.3597), (0.2333, -0.2333, 0.33), (0.1883, -0.2295, -0.3597), (0.2093, -0.2551, 0.33), (0.1649, -0.2469, -0.3597), (0.1833, -0.2744, 0.33), (0.1399, -0.2618, -0.3597), (0.1556, -0.291, 0.33), (0.1136, -0.2743, -0.3597), (0.1263, -0.3049, 0.33), (0.08616, -0.2841, -0.3597), (0.09579, -0.3158, 0.33), (0.0579, -0.2912, -0.3597), (0.06438, -0.3237, 0.33), (0.02908, -0.2955, -0.3597), (0.03235, -0.3284, 0.33), (-2.394e-05, -0.2969, -0.3597), (-2.649e-07, -0.33, 0.33), (-0.02912, -0.2955, -0.3597), (-0.03235, -0.3284, 0.33), (-0.05794, -0.2912, -0.3597), (-0.06438, -0.3237, 0.33), (-0.0862, -0.2841, -0.3597), (-0.09579, -0.3158, 0.33), (-0.1136, -0.2743, -0.3597), (-0.1263, -0.3049, 0.33), (-0.14, -0.2618, -0.3597), (-0.1556, -0.291, 0.33), (-0.165, -0.2468, -0.3597), (-0.1833, -0.2744, 0.33), (-0.1884, -0.2295, -0.3597), (-0.2094, -0.2551, 0.33), (-0.21, -0.2099, -0.3597), (-0.2333, -0.2333, 0.33), (-0.2295, -0.1883, -0.3597), (-0.2551, -0.2093, 0.33), (-0.2469, -0.1649, -0.3597), (-0.2744, -0.1833, 0.33), (-0.2619, -0.14, -0.3597), (-0.291, -0.1556, 0.33), (-0.2743, -0.1136, -0.3597), (-0.3049, -0.1263, 0.33), (-0.2841, -0.08618, -0.3597), (-0.3158, -0.09579, 0.33), (-0.2912, -0.05792, -0.3597), (-0.3237, -0.06438, 0.33), (-0.2955, -0.0291, -0.3597), (-0.3284, -0.03235, 0.33), (-0.2969, -1.534e-07, -0.3597), (-0.33, -1.534e-07, 0.33), (-0.2955, 0.0291, -0.3597), (-0.3284, 0.03235, 0.33), (-0.2912, 0.05792, -0.3597), (-0.3237, 0.06438, 0.33), (-0.2841, 0.08618, -0.3597), (-0.3158, 0.09579, 0.33), (-0.2743, 0.1136, -0.3597), (-0.3049, 0.1263, 0.33), (-0.2619, 0.1399, -0.3597), (-0.291, 0.1556, 0.33), (-0.2469, 0.1649, -0.3597), (-0.2744, 0.1833, 0.33), (-0.2295, 0.1883, -0.3597), (-0.2551, 0.2093, 0.33), (-0.21, 0.2099, -0.3597), (-0.2333, 0.2333, 0.33), (-0.1884, 0.2295, -0.3597), (-0.2094, 0.2551, 0.33), (-0.165, 0.2468, -0.3597), (-0.1833, 0.2744, 0.33), (-0.14, 0.2618, -0.3597), (-0.1556, 0.291, 0.33), (-0.1136, 0.2743, -0.3597), (-0.1263, 0.3049, 0.33), (-0.08621, 0.2841, -0.3597), (-0.09579, 0.3158, 0.33), (-0.05794, 0.2912, -0.3597), (-0.06438, 0.3237, 0.33), (-0.02912, 0.2955, -0.3597), (-0.03235, 0.3284, 0.33), (0.0, 0.33, -0.33), (0.03235, 0.3284, -0.33), (0.06438, 0.3237, -0.33), (0.09579, 0.3158, -0.33), (0.1263, 0.3049, -0.33), (0.1556, 0.291, -0.33), (0.1833, 0.2744, -0.33), (0.2093, 0.2551, -0.33), (0.2333, 0.2333, -0.33), (0.2551, 0.2093, -0.33), (0.2744, 0.1833, -0.33), (0.291, 0.1556, -0.33), (0.3049, 0.1263, -0.33), (0.3158, 0.09579, -0.33), (0.3237, 0.06438, -0.33), (0.3284, 0.03235, -0.33), (0.33, -5.376e-08, -0.33), (0.3284, -0.03235, -0.33), (0.3237, -0.06438, -0.33), (0.3158, -0.09579, -0.33), (0.3049, -0.1263, -0.33), (0.291, -0.1556, -0.33), (0.2744, -0.1833, -0.33), (0.2551, -0.2093, -0.33), (0.2333, -0.2333, -0.33), (0.2093, -0.2551, -0.33), (0.1833, -0.2744, -0.33), (0.1556, -0.291, -0.33), (0.1263, -0.3049, -0.33), (0.09579, -0.3158, -0.33), (0.06438, -0.3237, -0.33), (0.03235, -0.3284, -0.33), (-2.649e-07, -0.33, -0.33), (-0.03235, -0.3284, -0.33), (-0.06438, -0.3237, -0.33), (-0.09579, -0.3158, -0.33), (-0.1263, -0.3049, -0.33), (-0.1556, -0.291, -0.33), (-0.1833, -0.2744, -0.33), (-0.2094, -0.2551, -0.33), (-0.2333, -0.2333, -0.33), (-0.2551, -0.2093, -0.33), (-0.2744, -0.1833, -0.33), (-0.291, -0.1556, -0.33), (-0.3049, -0.1263, -0.33), (-0.3158, -0.09579, -0.33), (-0.3237, -0.06438, -0.33), (-0.3284, -0.03235, -0.33), (-0.33, -1.534e-07, -0.33), (-0.3284, 0.03235, -0.33), (-0.3237, 0.06438, -0.33), (-0.3158, 0.09579, -0.33), (-0.3049, 0.1263, -0.33), (-0.291, 0.1556, -0.33), (-0.2744, 0.1833, -0.33), (-0.2551, 0.2093, -0.33), (-0.2333, 0.2333, -0.33), (-0.2094, 0.2551, -0.33), (-0.1833, 0.2744, -0.33), (-0.1556, 0.291, -0.33), (-0.1263, 0.3049, -0.33), (-0.09579, 0.3158, -0.33), (-0.06438, 0.3237, -0.33), (-0.03235, 0.3284, -0.33)], [], [(128, 1, 3, 129), (129, 3, 5, 130), (130, 5, 7, 131), (131, 7, 9, 132), (132, 9, 11, 133), (133, 11, 13, 134), (134, 13, 15, 135), (135, 15, 17, 136), (136, 17, 19, 137), (137, 19, 21, 138), (138, 21, 23, 139), (139, 23, 25, 140), (140, 25, 27, 141), (141, 27, 29, 142), (142, 29, 31, 143), (143, 31, 33, 144), (144, 33, 35, 145), (145, 35, 37, 146), (146, 37, 39, 147), (147, 39, 41, 148), (148, 41, 43, 149), (149, 43, 45, 150), (150, 45, 47, 151), (151, 47, 49, 152), (152, 49, 51, 153), (153, 51, 53, 154), (154, 53, 55, 155), (155, 55, 57, 156), (156, 57, 59, 157), (157, 59, 61, 158), (158, 61, 63, 159), (159, 63, 65, 160), (160, 65, 67, 161), (161, 67, 69, 162), (162, 69, 71, 163), (163, 71, 73, 164), (164, 73, 75, 165), (165, 75, 77, 166), (166, 77, 79, 167), (167, 79, 81, 168), (168, 81, 83, 169), (169, 83, 85, 170), (170, 85, 87, 171), (171, 87, 89, 172), (172, 89, 91, 173), (173, 91, 93, 174), (174, 93, 95, 175), (175, 95, 97, 176), (176, 97, 99, 177), (177, 99, 101, 178), (178, 101, 103, 179), (179, 103, 105, 180), (180, 105, 107, 181), (181, 107, 109, 182), (182, 109, 111, 183), (183, 111, 113, 184), (184, 113, 115, 185), (185, 115, 117, 186), (186, 117, 119, 187), (187, 119, 121, 188), (188, 121, 123, 189), (189, 123, 125, 190), (3, 1, 127, 125, 123, 121, 119, 117, 115, 113, 111, 109, 107, 105, 103, 101, 99, 97, 95, 93, 91, 89, 87, 85, 83, 81, 79, 77, 75, 73, 71, 69, 67, 65, 63, 61, 59, 57, 55, 53, 51, 49, 47, 45, 43, 41, 39, 37, 35, 33, 31, 29, 27, 25, 23, 21, 19, 17, 15, 13, 11, 9, 7, 5), (190, 125, 127, 191), (191, 127, 1, 128), (0, 2, 4, 6, 8, 10, 12, 14, 16, 18, 20, 22, 24, 26, 28, 30, 32, 34, 36, 38, 40, 42, 44, 46, 48, 50, 52, 54, 56, 58, 60, 62, 64, 66, 68, 70, 72, 74, 76, 78, 80, 82, 84, 86, 88, 90, 92, 94, 96, 98, 100, 102, 104, 106, 108, 110, 112, 114, 116, 118, 120, 122, 124, 126), (2, 0, 128, 129), (4, 2, 129, 130), (6, 4, 130, 131), (8, 6, 131, 132), (10, 8, 132, 133), (12, 10, 133, 134), (14, 12, 134, 135), (16, 14, 135, 136), (18, 16, 136, 137), (20, 18, 137, 138), (22, 20, 138, 139), (24, 22, 139, 140), (26, 24, 140, 141), (28, 26, 141, 142), (30, 28, 142, 143), (32, 30, 143, 144), (34, 32, 144, 145), (36, 34, 145, 146), (38, 36, 146, 147), (40, 38, 147, 148), (42, 40, 148, 149), (44, 42, 149, 150), (46, 44, 150, 151), (48, 46, 151, 152), (50, 48, 152, 153), (52, 50, 153, 154), (54, 52, 154, 155), (56, 54, 155, 156), (58, 56, 156, 157), (60, 58, 157, 158), (62, 60, 158, 159), (64, 62, 159, 160), (66, 64, 160, 161), (68, 66, 161, 162), (70, 68, 162, 163), (72, 70, 163, 164), (74, 72, 164, 165), (76, 74, 165, 166), (78, 76, 166, 167), (80, 78, 167, 168), (82, 80, 168, 169), (84, 82, 169, 170), (86, 84, 170, 171), (88, 86, 171, 172), (90, 88, 172, 173), (92, 90, 173, 174), (94, 92, 174, 175), (96, 94, 175, 176), (98, 96, 176, 177), (100, 98, 177, 178), (102, 100, 178, 179), (104, 102, 179, 180), (106, 104, 180, 181), (108, 106, 181, 182), (110, 108, 182, 183), (112, 110, 183, 184), (114, 112, 184, 185), (116, 114, 185, 186), (118, 116, 186, 187), (120, 118, 187, 188), (122, 120, 188, 189), (124, 122, 189, 190), (126, 124, 190, 191), (0, 126, 191, 128)])
_uv = me_cylinder_019.uv_layers.new(name='UVMap')
_uv.uv.foreach_set('vector', [1.0, 0.5, 1.0, 1.0, 0.9844, 1.0, 0.9844, 0.5, 0.9844, 0.5, 0.9844, 1.0, 0.9688, 1.0, 0.9688, 0.5, 0.9688, 0.5, 0.9688, 1.0, 0.9531, 1.0, 0.9531, 0.5, 0.9531, 0.5, 0.9531, 1.0, 0.9375, 1.0, 0.9375, 0.5, 0.9375, 0.5, 0.9375, 1.0, 0.9219, 1.0, 0.9219, 0.5, 0.9219, 0.5, 0.9219, 1.0, 0.9062, 1.0, 0.9062, 0.5, 0.9062, 0.5, 0.9062, 1.0, 0.8906, 1.0, 0.8906, 0.5, 0.8906, 0.5, 0.8906, 1.0, 0.875, 1.0, 0.875, 0.5, 0.875, 0.5, 0.875, 1.0, 0.8594, 1.0, 0.8594, 0.5, 0.8594, 0.5, 0.8594, 1.0, 0.8438, 1.0, 0.8438, 0.5, 0.8438, 0.5, 0.8438, 1.0, 0.8281, 1.0, 0.8281, 0.5, 0.8281, 0.5, 0.8281, 1.0, 0.8125, 1.0, 0.8125, 0.5, 0.8125, 0.5, 0.8125, 1.0, 0.7969, 1.0, 0.7969, 0.5, 0.7969, 0.5, 0.7969, 1.0, 0.7812, 1.0, 0.7812, 0.5, 0.7812, 0.5, 0.7812, 1.0, 0.7656, 1.0, 0.7656, 0.5, 0.7656, 0.5, 0.7656, 1.0, 0.75, 1.0, 0.75, 0.5, 0.75, 0.5, 0.75, 1.0, 0.7344, 1.0, 0.7344, 0.5, 0.7344, 0.5, 0.7344, 1.0, 0.7188, 1.0, 0.7188, 0.5, 0.7188, 0.5, 0.7188, 1.0, 0.7031, 1.0, 0.7031, 0.5, 0.7031, 0.5, 0.7031, 1.0, 0.6875, 1.0, 0.6875, 0.5, 0.6875, 0.5, 0.6875, 1.0, 0.6719, 1.0, 0.6719, 0.5, 0.6719, 0.5, 0.6719, 1.0, 0.6562, 1.0, 0.6562, 0.5, 0.6562, 0.5, 0.6562, 1.0, 0.6406, 1.0, 0.6406, 0.5, 0.6406, 0.5, 0.6406, 1.0, 0.625, 1.0, 0.625, 0.5, 0.625, 0.5, 0.625, 1.0, 0.6094, 1.0, 0.6094, 0.5, 0.6094, 0.5, 0.6094, 1.0, 0.5938, 1.0, 0.5938, 0.5, 0.5938, 0.5, 0.5938, 1.0, 0.5781, 1.0, 0.5781, 0.5, 0.5781, 0.5, 0.5781, 1.0, 0.5625, 1.0, 0.5625, 0.5, 0.5625, 0.5, 0.5625, 1.0, 0.5469, 1.0, 0.5469, 0.5, 0.5469, 0.5, 0.5469, 1.0, 0.5312, 1.0, 0.5312, 0.5, 0.5312, 0.5, 0.5312, 1.0, 0.5156, 1.0, 0.5156, 0.5, 0.5156, 0.5, 0.5156, 1.0, 0.5, 1.0, 0.5, 0.5, 0.5, 0.5, 0.5, 1.0, 0.4844, 1.0, 0.4844, 0.5, 0.4844, 0.5, 0.4844, 1.0, 0.4688, 1.0, 0.4688, 0.5, 0.4688, 0.5, 0.4688, 1.0, 0.4531, 1.0, 0.4531, 0.5, 0.4531, 0.5, 0.4531, 1.0, 0.4375, 1.0, 0.4375, 0.5, 0.4375, 0.5, 0.4375, 1.0, 0.4219, 1.0, 0.4219, 0.5, 0.4219, 0.5, 0.4219, 1.0, 0.4062, 1.0, 0.4062, 0.5, 0.4062, 0.5, 0.4062, 1.0, 0.3906, 1.0, 0.3906, 0.5, 0.3906, 0.5, 0.3906, 1.0, 0.375, 1.0, 0.375, 0.5, 0.375, 0.5, 0.375, 1.0, 0.3594, 1.0, 0.3594, 0.5, 0.3594, 0.5, 0.3594, 1.0, 0.3438, 1.0, 0.3438, 0.5, 0.3438, 0.5, 0.3438, 1.0, 0.3281, 1.0, 0.3281, 0.5, 0.3281, 0.5, 0.3281, 1.0, 0.3125, 1.0, 0.3125, 0.5, 0.3125, 0.5, 0.3125, 1.0, 0.2969, 1.0, 0.2969, 0.5, 0.2969, 0.5, 0.2969, 1.0, 0.2812, 1.0, 0.2812, 0.5, 0.2812, 0.5, 0.2812, 1.0, 0.2656, 1.0, 0.2656, 0.5, 0.2656, 0.5, 0.2656, 1.0, 0.25, 1.0, 0.25, 0.5, 0.25, 0.5, 0.25, 1.0, 0.2344, 1.0, 0.2344, 0.5, 0.2344, 0.5, 0.2344, 1.0, 0.2188, 1.0, 0.2188, 0.5, 0.2188, 0.5, 0.2188, 1.0, 0.2031, 1.0, 0.2031, 0.5, 0.2031, 0.5, 0.2031, 1.0, 0.1875, 1.0, 0.1875, 0.5, 0.1875, 0.5, 0.1875, 1.0, 0.1719, 1.0, 0.1719, 0.5, 0.1719, 0.5, 0.1719, 1.0, 0.1562, 1.0, 0.1562, 0.5, 0.1562, 0.5, 0.1562, 1.0, 0.1406, 1.0, 0.1406, 0.5, 0.1406, 0.5, 0.1406, 1.0, 0.125, 1.0, 0.125, 0.5, 0.125, 0.5, 0.125, 1.0, 0.1094, 1.0, 0.1094, 0.5, 0.1094, 0.5, 0.1094, 1.0, 0.09375, 1.0, 0.09375, 0.5, 0.09375, 0.5, 0.09375, 1.0, 0.07812, 1.0, 0.07812, 0.5, 0.07812, 0.5, 0.07812, 1.0, 0.0625, 1.0, 0.0625, 0.5, 0.0625, 0.5, 0.0625, 1.0, 0.04688, 1.0, 0.04688, 0.5, 0.04688, 0.5, 0.04688, 1.0, 0.03125, 1.0, 0.03125, 0.5, 0.2735, 0.4888, 0.25, 0.49, 0.2265, 0.4888, 0.2032, 0.4854, 0.1803, 0.4797, 0.1582, 0.4717, 0.1369, 0.4617, 0.1167, 0.4496, 0.09775, 0.4355, 0.08029, 0.4197, 0.06448, 0.4023, 0.05045, 0.3833, 0.03834, 0.3631, 0.02827, 0.3418, 0.02033, 0.3197, 0.01461, 0.2968, 0.01116, 0.2735, 0.01, 0.25, 0.01116, 0.2265, 0.01461, 0.2032, 0.02033, 0.1803, 0.02827, 0.1582, 0.03834, 0.1369, 0.05045, 0.1167, 0.06448, 0.09775, 0.08029, 0.08029, 0.09775, 0.06448, 0.1167, 0.05045, 0.1369, 0.03834, 0.1582, 0.02827, 0.1803, 0.02033, 0.2032, 0.01461, 0.2265, 0.01116, 0.25, 0.01, 0.2735, 0.01116, 0.2968, 0.01461, 0.3197, 0.02033, 0.3418, 0.02827, 0.3631, 0.03834, 0.3833, 0.05045, 0.4023, 0.06448, 0.4197, 0.08029, 0.4355, 0.09775, 0.4496, 0.1167, 0.4617, 0.1369, 0.4717, 0.1582, 0.4797, 0.1803, 0.4854, 0.2032, 0.4888, 0.2265, 0.49, 0.25, 0.4888, 0.2735, 0.4854, 0.2968, 0.4797, 0.3197, 0.4717, 0.3418, 0.4617, 0.3631, 0.4496, 0.3833, 0.4355, 0.4023, 0.4197, 0.4197, 0.4023, 0.4355, 0.3833, 0.4496, 0.3631, 0.4617, 0.3418, 0.4717, 0.3197, 0.4797, 0.2968, 0.4854, 0.03125, 0.5, 0.03125, 1.0, 0.01562, 1.0, 0.01562, 0.5, 0.01562, 0.5, 0.01562, 1.0, 0.0, 1.0, 0.0, 0.5, 0.75, 0.4659, 0.7712, 0.4649, 0.7921, 0.4618, 0.8127, 0.4566, 0.8326, 0.4495, 0.8518, 0.4404, 0.87, 0.4295, 0.887, 0.4169, 0.9027, 0.4027, 0.9169, 0.387, 0.9295, 0.37, 0.9404, 0.3518, 0.9495, 0.3326, 0.9566, 0.3127, 0.9618, 0.2921, 0.9649, 0.2712, 0.9659, 0.25, 0.9649, 0.2288, 0.9618, 0.2079, 0.9566, 0.1873, 0.9495, 0.1674, 0.9404, 0.1482, 0.9295, 0.13, 0.9169, 0.113, 0.9027, 0.09732, 0.887, 0.0831, 0.87, 0.07047, 0.8518, 0.05958, 0.8326, 0.05052, 0.8127, 0.04338, 0.7921, 0.03823, 0.7712, 0.03512, 0.75, 0.03408, 0.7288, 0.03512, 0.7079, 0.03823, 0.6873, 0.04338, 0.6674, 0.05052, 0.6482, 0.05958, 0.63, 0.07047, 0.613, 0.0831, 0.5973, 0.09732, 0.5831, 0.113, 0.5705, 0.13, 0.5596, 0.1482, 0.5505, 0.1674, 0.5434, 0.1873, 0.5382, 0.2079, 0.5351, 0.2288, 0.5341, 0.25, 0.5351, 0.2712, 0.5382, 0.2921, 0.5434, 0.3127, 0.5505, 0.3326, 0.5596, 0.3518, 0.5705, 0.37, 0.5831, 0.387, 0.5973, 0.4027, 0.613, 0.4169, 0.63, 0.4295, 0.6482, 0.4404, 0.6674, 0.4495, 0.6873, 0.4566, 0.7079, 0.4618, 0.7288, 0.4649, 0.7712, 0.4649, 0.75, 0.4659, 0.75, 0.49, 0.7735, 0.4888, 0.7921, 0.4618, 0.7712, 0.4649, 0.7735, 0.4888, 0.7968, 0.4854, 0.8127, 0.4566, 0.7921, 0.4618, 0.7968, 0.4854, 0.8197, 0.4797, 0.8326, 0.4495, 0.8127, 0.4566, 0.8197, 0.4797, 0.8418, 0.4717, 0.8518, 0.4404, 0.8326, 0.4495, 0.8418, 0.4717, 0.8631, 0.4617, 0.87, 0.4295, 0.8518, 0.4404, 0.8631, 0.4617, 0.8833, 0.4496, 0.887, 0.4169, 0.87, 0.4295, 0.8833, 0.4496, 0.9023, 0.4355, 0.9027, 0.4027, 0.887, 0.4169, 0.9023, 0.4355, 0.9197, 0.4197, 0.9169, 0.387, 0.9027, 0.4027, 0.9197, 0.4197, 0.9355, 0.4023, 0.9295, 0.37, 0.9169, 0.387, 0.9355, 0.4023, 0.9496, 0.3833, 0.9404, 0.3518, 0.9295, 0.37, 0.9496, 0.3833, 0.9617, 0.3631, 0.9495, 0.3326, 0.9404, 0.3518, 0.9617, 0.3631, 0.9717, 0.3418, 0.9566, 0.3127, 0.9495, 0.3326, 0.9717, 0.3418, 0.9797, 0.3197, 0.9618, 0.2921, 0.9566, 0.3127, 0.9797, 0.3197, 0.9854, 0.2968, 0.9649, 0.2712, 0.9618, 0.2921, 0.9854, 0.2968, 0.9888, 0.2735, 0.9659, 0.25, 0.9649, 0.2712, 0.9888, 0.2735, 0.99, 0.25, 0.9649, 0.2288, 0.9659, 0.25, 0.99, 0.25, 0.9888, 0.2265, 0.9618, 0.2079, 0.9649, 0.2288, 0.9888, 0.2265, 0.9854, 0.2032, 0.9566, 0.1873, 0.9618, 0.2079, 0.9854, 0.2032, 0.9797, 0.1803, 0.9495, 0.1674, 0.9566, 0.1873, 0.9797, 0.1803, 0.9717, 0.1582, 0.9404, 0.1482, 0.9495, 0.1674, 0.9717, 0.1582, 0.9617, 0.1369, 0.9295, 0.13, 0.9404, 0.1482, 0.9617, 0.1369, 0.9496, 0.1167, 0.9169, 0.113, 0.9295, 0.13, 0.9496, 0.1167, 0.9355, 0.09775, 0.9027, 0.09732, 0.9169, 0.113, 0.9355, 0.09775, 0.9197, 0.08029, 0.887, 0.0831, 0.9027, 0.09732, 0.9197, 0.08029, 0.9023, 0.06448, 0.87, 0.07047, 0.887, 0.0831, 0.9023, 0.06448, 0.8833, 0.05045, 0.8518, 0.05958, 0.87, 0.07047, 0.8833, 0.05045, 0.8631, 0.03834, 0.8326, 0.05052, 0.8518, 0.05958, 0.8631, 0.03834, 0.8418, 0.02827, 0.8127, 0.04338, 0.8326, 0.05052, 0.8418, 0.02827, 0.8197, 0.02033, 0.7921, 0.03823, 0.8127, 0.04338, 0.8197, 0.02033, 0.7968, 0.01461, 0.7712, 0.03512, 0.7921, 0.03823, 0.7968, 0.01461, 0.7735, 0.01116, 0.75, 0.03408, 0.7712, 0.03512, 0.7735, 0.01116, 0.75, 0.01, 0.7288, 0.03512, 0.75, 0.03408, 0.75, 0.01, 0.7265, 0.01116, 0.7079, 0.03823, 0.7288, 0.03512, 0.7265, 0.01116, 0.7032, 0.01461, 0.6873, 0.04338, 0.7079, 0.03823, 0.7032, 0.01461, 0.6803, 0.02033, 0.6674, 0.05052, 0.6873, 0.04338, 0.6803, 0.02033, 0.6582, 0.02827, 0.6482, 0.05958, 0.6674, 0.05052, 0.6582, 0.02827, 0.6369, 0.03834, 0.63, 0.07047, 0.6482, 0.05958, 0.6369, 0.03834, 0.6167, 0.05045, 0.613, 0.0831, 0.63, 0.07047, 0.6167, 0.05045, 0.5977, 0.06448, 0.5973, 0.09732, 0.613, 0.0831, 0.5977, 0.06448, 0.5803, 0.08029, 0.5831, 0.113, 0.5973, 0.09732, 0.5803, 0.08029, 0.5645, 0.09775, 0.5705, 0.13, 0.5831, 0.113, 0.5645, 0.09775, 0.5504, 0.1167, 0.5596, 0.1482, 0.5705, 0.13, 0.5504, 0.1167, 0.5383, 0.1369, 0.5505, 0.1674, 0.5596, 0.1482, 0.5383, 0.1369, 0.5283, 0.1582, 0.5434, 0.1873, 0.5505, 0.1674, 0.5283, 0.1582, 0.5203, 0.1803, 0.5382, 0.2079, 0.5434, 0.1873, 0.5203, 0.1803, 0.5146, 0.2032, 0.5351, 0.2288, 0.5382, 0.2079, 0.5146, 0.2032, 0.5112, 0.2265, 0.5341, 0.25, 0.5351, 0.2288, 0.5112, 0.2265, 0.51, 0.25, 0.5351, 0.2712, 0.5341, 0.25, 0.51, 0.25, 0.5112, 0.2735, 0.5382, 0.2921, 0.5351, 0.2712, 0.5112, 0.2735, 0.5146, 0.2968, 0.5434, 0.3127, 0.5382, 0.2921, 0.5146, 0.2968, 0.5203, 0.3197, 0.5505, 0.3326, 0.5434, 0.3127, 0.5203, 0.3197, 0.5283, 0.3418, 0.5596, 0.3518, 0.5505, 0.3326, 0.5283, 0.3418, 0.5383, 0.3631, 0.5705, 0.37, 0.5596, 0.3518, 0.5383, 0.3631, 0.5504, 0.3833, 0.5831, 0.387, 0.5705, 0.37, 0.5504, 0.3833, 0.5645, 0.4023, 0.5973, 0.4027, 0.5831, 0.387, 0.5645, 0.4023, 0.5803, 0.4197, 0.613, 0.4169, 0.5973, 0.4027, 0.5803, 0.4197, 0.5977, 0.4355, 0.63, 0.4295, 0.613, 0.4169, 0.5977, 0.4355, 0.6167, 0.4496, 0.6482, 0.4404, 0.63, 0.4295, 0.6167, 0.4496, 0.6369, 0.4617, 0.6674, 0.4495, 0.6482, 0.4404, 0.6369, 0.4617, 0.6582, 0.4717, 0.6873, 0.4566, 0.6674, 0.4495, 0.6582, 0.4717, 0.6803, 0.4797, 0.7079, 0.4618, 0.6873, 0.4566, 0.6803, 0.4797, 0.7032, 0.4854, 0.7288, 0.4649, 0.7079, 0.4618, 0.7032, 0.4854, 0.7265, 0.4888, 0.75, 0.4659, 0.7288, 0.4649, 0.7265, 0.4888, 0.75, 0.49])
me_cylinder_019.use_remesh_fix_poles = True
me_cylinder_019.use_remesh_preserve_attributes = False
me_cylinder_019.use_mirror_vertex_groups = False
me_cylinder_019.update()
me_plane_019 = bpy.data.meshes.new('Plane.019')
me_plane_019.from_pydata([(-22.5, -22.5, 0.0), (22.5, -22.5, 0.0), (-22.5, 22.5, 0.0), (22.5, 22.5, 0.0)], [], [(0, 1, 3, 2)])
_uv = me_plane_019.uv_layers.new(name='UVMap')
_uv.uv.foreach_set('vector', [0.0, 0.0, 1.0, 0.0, 1.0, 1.0, 0.0, 1.0])
me_plane_019.materials.append(mat_procedural_abstract_sci_fi_panels)
me_plane_019.use_remesh_fix_poles = True
me_plane_019.use_remesh_preserve_attributes = False
me_plane_019.use_mirror_vertex_groups = False
me_plane_019.update()

# ---- objects
ob_empty1 = bpy.data.objects.new('Empty1', None)
ob_empty2 = bpy.data.objects.new('Empty2', None)
ob_empty3 = bpy.data.objects.new('Empty3', None)
ob_elec1 = bpy.data.objects.new('elec1', me_plane_018)
ob_elec2 = bpy.data.objects.new('elec2', me_plane_018)
ob_elec3 = bpy.data.objects.new('elec3', me_plane_018)
ob_source = bpy.data.objects.new('source', me_cylinder_018)
ob_sink = bpy.data.objects.new('sink', me_cylinder_019)
ob_plane = bpy.data.objects.new('Plane', me_plane_019)
ob_point = bpy.data.objects.new('Point', light_point_006)
ob_sun = bpy.data.objects.new('Sun', light_sun_001)
ob_camera = bpy.data.objects.new('Camera', cam_camera_004)

# ---- transforms, parenting, visibility, modifiers, constraints
ob_empty1.location = (1.0, 0.0, 0.0)
ob_empty1.lineart.crease_threshold = 0.0
ob_empty2.location = (2.0, 3.0, 0.0)
ob_empty2.lineart.crease_threshold = 0.0
ob_empty3.location = (4.5, 3.0, 1.0)
ob_empty3.lineart.crease_threshold = 0.0
ob_elec1.location = (0.0, 0.0, 0.0)
ob_elec1.lineart.crease_threshold = 0.0
_vg = ob_elec1.vertex_groups.new(name='Sv_VGroup')
for _i, _w in zip([0, 1, 2, 3, 4, 5, 6, 7, 8, 9, 10, 11, 12, 13, 14, 15, 16, 17, 18, 19, 20, 21, 22, 23, 24, 25, 26, 27, 28, 29, 30, 31, 32, 33, 34, 35, 36, 37, 38, 39, 40, 41, 42, 43, 44, 45, 46, 47, 48, 49, 50, 51, 52, 53, 54, 55, 56, 57, 58, 59, 60, 61, 62, 63, 64, 65, 66, 67, 68, 69, 70, 71, 72, 73, 74, 75, 76, 77, 78, 79, 80, 81, 82, 83, 84, 85, 86, 87, 88, 89, 90, 91, 92, 93, 94, 95, 96, 97, 98, 99, 100, 101, 102, 103, 104, 105, 106, 107, 108, 109, 110, 111, 112, 113, 114, 115, 116, 117, 118, 119, 120, 121, 122, 123, 124, 125, 126, 127, 128, 129], [0.0, 0.0, 1.0, 0.6, 0.6, 0.15, 1.0, 1.0, 0.15, 0.0, 1.0, 0.825, 0.375, 0.375, 0.825, 1.0, 0.0, 0.0, 1.0, 0.7125, 0.4875, 0.2625, 0.9375, 1.0, 0.0375, 0.0375, 1.0, 0.9375, 0.2625, 0.4875, 0.7125, 1.0, 0.0, 0.0, 1.0, 0.6562, 0.5437, 0.2062, 0.9937, 1.0, 0.09375, 0.0, 1.0, 0.8813, 0.3187, 0.4313, 0.7688, 1.0, 0.0, 0.0, 1.0, 0.7688, 0.4313, 0.3187, 0.8813, 1.0, 0.0, 0.09375, 1.0, 0.9937, 0.2062, 0.5437, 0.6562, 1.0, 0.0, 0.0, 0.0, 1.0, 0.5998, 0.5998, 0.1499, 1.0, 1.0, 0.1499, 0.0, 1.0, 0.8247, 0.3748, 0.3748, 0.8247, 1.0, 0.0, 0.0, 1.0, 0.7122, 0.4873, 0.2623, 0.9371, 1.0, 0.03736, 0.03736, 1.0, 0.9371, 0.2623, 0.4873, 0.7122, 1.0, 0.0, 0.0, 1.0, 0.656, 0.5435, 0.2061, 0.9934, 1.0, 0.09361, 0.0, 1.0, 0.8809, 0.3186, 0.4311, 0.7685, 1.0, 0.0, 0.0, 1.0, 0.7685, 0.4311, 0.3186, 0.8809, 1.0, 0.0, 0.09361, 1.0, 0.9934, 0.2061, 0.5435, 0.656, 1.0, 0.0]): _vg.add([_i], _w, 'REPLACE')
_m = ob_elec1.modifiers.new('Displace', 'DISPLACE')
_m.vertex_group = 'Sv_VGroup'
_m.strength = 2.6
_m.texture_coords = 'OBJECT'
_m.texture_coords_object = ob_empty1
_m = ob_elec1.modifiers.new('Displace.001', 'DISPLACE')
_m.vertex_group = 'Sv_VGroup'
_m.texture_coords = 'OBJECT'
_m.texture_coords_object = ob_empty1
_m = ob_elec1.modifiers.new('Subdivision', 'SUBSURF')
_m.uv_smooth = 'PRESERVE_CORNERS'
_m.subdivision_type = 'SIMPLE'
_m.render_levels = 3
_m = ob_elec1.modifiers.new('Displace.002', 'DISPLACE')
_m.strength = 0.2
_m.texture_coords = 'OBJECT'
_m.texture_coords_object = ob_empty1
ob_elec2.location = (0.0, 0.0, 0.0)
ob_elec2.rotation_euler = (-0.91, -0.0, 0.0)
ob_elec2.lineart.crease_threshold = 0.0
_vg = ob_elec2.vertex_groups.new(name='Sv_VGroup')
for _i, _w in zip([0, 1, 2, 3, 4, 5, 6, 7, 8, 9, 10, 11, 12, 13, 14, 15, 16, 17, 18, 19, 20, 21, 22, 23, 24, 25, 26, 27, 28, 29, 30, 31, 32, 33, 34, 35, 36, 37, 38, 39, 40, 41, 42, 43, 44, 45, 46, 47, 48, 49, 50, 51, 52, 53, 54, 55, 56, 57, 58, 59, 60, 61, 62, 63, 64, 65, 66, 67, 68, 69, 70, 71, 72, 73, 74, 75, 76, 77, 78, 79, 80, 81, 82, 83, 84, 85, 86, 87, 88, 89, 90, 91, 92, 93, 94, 95, 96, 97, 98, 99, 100, 101, 102, 103, 104, 105, 106, 107, 108, 109, 110, 111, 112, 113, 114, 115, 116, 117, 118, 119, 120, 121, 122, 123, 124, 125, 126, 127, 128, 129], [0.0, 0.0, 1.0, 0.6, 0.6, 0.15, 1.0, 1.0, 0.15, 0.0, 1.0, 0.825, 0.375, 0.375, 0.825, 1.0, 0.0, 0.0, 1.0, 0.7125, 0.4875, 0.2625, 0.9375, 1.0, 0.0375, 0.0375, 1.0, 0.9375, 0.2625, 0.4875, 0.7125, 1.0, 0.0, 0.0, 1.0, 0.6562, 0.5437, 0.2062, 0.9937, 1.0, 0.09375, 0.0, 1.0, 0.8813, 0.3187, 0.4313, 0.7688, 1.0, 0.0, 0.0, 1.0, 0.7688, 0.4313, 0.3187, 0.8813, 1.0, 0.0, 0.09375, 1.0, 0.9937, 0.2062, 0.5437, 0.6562, 1.0, 0.0, 0.0, 0.0, 1.0, 0.5998, 0.5998, 0.1499, 1.0, 1.0, 0.1499, 0.0, 1.0, 0.8247, 0.3748, 0.3748, 0.8247, 1.0, 0.0, 0.0, 1.0, 0.7122, 0.4873, 0.2623, 0.9371, 1.0, 0.03736, 0.03736, 1.0, 0.9371, 0.2623, 0.4873, 0.7122, 1.0, 0.0, 0.0, 1.0, 0.656, 0.5435, 0.2061, 0.9934, 1.0, 0.09361, 0.0, 1.0, 0.8809, 0.3186, 0.4311, 0.7685, 1.0, 0.0, 0.0, 1.0, 0.7685, 0.4311, 0.3186, 0.8809, 1.0, 0.0, 0.09361, 1.0, 0.9934, 0.2061, 0.5435, 0.656, 1.0, 0.0]): _vg.add([_i], _w, 'REPLACE')
_m = ob_elec2.modifiers.new('Displace', 'DISPLACE')
_m.vertex_group = 'Sv_VGroup'
_m.strength = 2.6
_m.texture_coords = 'OBJECT'
_m.texture_coords_object = ob_empty2
_m = ob_elec2.modifiers.new('Displace.001', 'DISPLACE')
_m.vertex_group = 'Sv_VGroup'
_m.texture_coords = 'OBJECT'
_m.texture_coords_object = ob_empty2
_m = ob_elec2.modifiers.new('Subdivision', 'SUBSURF')
_m.uv_smooth = 'PRESERVE_CORNERS'
_m.subdivision_type = 'SIMPLE'
_m.render_levels = 3
_m = ob_elec2.modifiers.new('Displace.002', 'DISPLACE')
_m.strength = 0.2
_m.texture_coords = 'OBJECT'
_m.texture_coords_object = ob_empty2
ob_elec3.location = (0.0, 0.0, 0.0)
ob_elec3.rotation_euler = (0.9648, -0.0, 0.0)
ob_elec3.lineart.crease_threshold = 0.0
_vg = ob_elec3.vertex_groups.new(name='Sv_VGroup')
for _i, _w in zip([0, 1, 2, 3, 4, 5, 6, 7, 8, 9, 10, 11, 12, 13, 14, 15, 16, 17, 18, 19, 20, 21, 22, 23, 24, 25, 26, 27, 28, 29, 30, 31, 32, 33, 34, 35, 36, 37, 38, 39, 40, 41, 42, 43, 44, 45, 46, 47, 48, 49, 50, 51, 52, 53, 54, 55, 56, 57, 58, 59, 60, 61, 62, 63, 64, 65, 66, 67, 68, 69, 70, 71, 72, 73, 74, 75, 76, 77, 78, 79, 80, 81, 82, 83, 84, 85, 86, 87, 88, 89, 90, 91, 92, 93, 94, 95, 96, 97, 98, 99, 100, 101, 102, 103, 104, 105, 106, 107, 108, 109, 110, 111, 112, 113, 114, 115, 116, 117, 118, 119, 120, 121, 122, 123, 124, 125, 126, 127, 128, 129], [0.0, 0.0, 1.0, 0.6, 0.6, 0.15, 1.0, 1.0, 0.15, 0.0, 1.0, 0.825, 0.375, 0.375, 0.825, 1.0, 0.0, 0.0, 1.0, 0.7125, 0.4875, 0.2625, 0.9375, 1.0, 0.0375, 0.0375, 1.0, 0.9375, 0.2625, 0.4875, 0.7125, 1.0, 0.0, 0.0, 1.0, 0.6562, 0.5437, 0.2062, 0.9937, 1.0, 0.09375, 0.0, 1.0, 0.8813, 0.3187, 0.4313, 0.7688, 1.0, 0.0, 0.0, 1.0, 0.7688, 0.4313, 0.3187, 0.8813, 1.0, 0.0, 0.09375, 1.0, 0.9937, 0.2062, 0.5437, 0.6562, 1.0, 0.0, 0.0, 0.0, 1.0, 0.5998, 0.5998, 0.1499, 1.0, 1.0, 0.1499, 0.0, 1.0, 0.8247, 0.3748, 0.3748, 0.8247, 1.0, 0.0, 0.0, 1.0, 0.7122, 0.4873, 0.2623, 0.9371, 1.0, 0.03736, 0.03736, 1.0, 0.9371, 0.2623, 0.4873, 0.7122, 1.0, 0.0, 0.0, 1.0, 0.656, 0.5435, 0.2061, 0.9934, 1.0, 0.09361, 0.0, 1.0, 0.8809, 0.3186, 0.4311, 0.7685, 1.0, 0.0, 0.0, 1.0, 0.7685, 0.4311, 0.3186, 0.8809, 1.0, 0.0, 0.09361, 1.0, 0.9934, 0.2061, 0.5435, 0.656, 1.0, 0.0]): _vg.add([_i], _w, 'REPLACE')
_m = ob_elec3.modifiers.new('Displace', 'DISPLACE')
_m.vertex_group = 'Sv_VGroup'
_m.strength = 2.6
_m.texture_coords = 'OBJECT'
_m.texture_coords_object = ob_empty3
_m = ob_elec3.modifiers.new('Displace.001', 'DISPLACE')
_m.vertex_group = 'Sv_VGroup'
_m.texture_coords = 'OBJECT'
_m.texture_coords_object = ob_empty3
_m = ob_elec3.modifiers.new('Subdivision', 'SUBSURF')
_m.uv_smooth = 'PRESERVE_CORNERS'
_m.subdivision_type = 'SIMPLE'
_m.render_levels = 3
_m = ob_elec3.modifiers.new('Displace.002', 'DISPLACE')
_m.strength = 0.2
_m.texture_coords = 'OBJECT'
_m.texture_coords_object = ob_empty3
ob_source.location = (-3.125, 0.0, 0.0)
ob_source.rotation_euler = (0.0, 1.57, 0.0)
ob_source.lineart.crease_threshold = 0.0
_m = ob_source.modifiers.new('Subdivision', 'SUBSURF')
_m.uv_smooth = 'PRESERVE_CORNERS'
_m.subdivision_type = 'SIMPLE'
_m.levels = 3
_m.render_levels = 5
ob_sink.location = (3.125, 0.0, 0.0)
ob_sink.rotation_euler = (0.0, 1.57, 0.0)
ob_sink.lineart.crease_threshold = 0.0
_m = ob_sink.modifiers.new('Subdivision', 'SUBSURF')
_m.uv_smooth = 'PRESERVE_CORNERS'
_m.subdivision_type = 'SIMPLE'
_m.levels = 3
_m.render_levels = 5
ob_plane.location = (6.608, 0.0, -1.2)
ob_plane.lineart.crease_threshold = 0.0
ob_point.location = (0.0, 0.0, 0.0)
ob_point.lineart.crease_threshold = 0.0
ob_sun.location = (0.0, 0.0, 2.0)
ob_sun.lineart.crease_threshold = 0.0
ob_camera.location = (0.0, 9.622, 0.0)
ob_camera.rotation_euler = (1.571, 0.0, 3.142)
ob_camera.lineart.crease_threshold = 0.0

# ---- collection membership
col_collection.objects.link(ob_empty1)
col_collection.objects.link(ob_empty2)
col_collection.objects.link(ob_empty3)
col_collection.objects.link(ob_elec1)
col_collection.objects.link(ob_elec2)
col_collection.objects.link(ob_elec3)
col_collection.objects.link(ob_source)
col_collection.objects.link(ob_sink)
col_collection.objects.link(ob_plane)
col_collection.objects.link(ob_point)
col_collection.objects.link(ob_sun)
col_collection.objects.link(ob_camera)

# ---- scene / render settings (as saved in the file)
scene.camera = ob_camera
scene.frame_start = 1; scene.frame_end = 120; scene.frame_set(1)
scene.render.engine = 'BLENDER_EEVEE_NEXT'
scene.render.resolution_x = 960
scene.render.resolution_y = 540
scene.cycles.use_denoising = False
scene.cycles.samples = 128
scene.cycles.sampling_pattern = 'TABULATED_SOBOL'
scene.cycles.use_adaptive_sampling = False
scene.cycles.use_light_tree = False
scene.view_settings.view_transform = 'Filmic'
bpy.context.view_layer.update()
